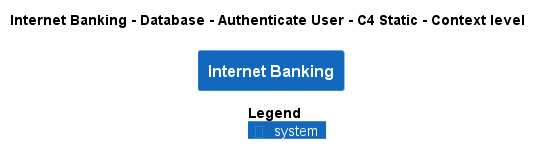

The diagram above was rendered by PlantUML. Its source (embedded in the PNG):
@startuml
!pragma layout smetana
!include ..\..\..\..\..\..\.c4s\C4_Context.puml

AddElementTag("state:new", $bgColor=green, $fontColor=#ffffff, $borderColor=green, $shadowing="False")
AddElementTag("state:changed", $bgColor=orange, $fontColor=#ffffff, $borderColor=orange, $shadowing="False")
AddElementTag("state:removed", $bgColor=red, $fontColor=#ffffff, $borderColor=red, $shadowing="False")

AddRelTag("state:new", $textColor=green, $lineColor=green)
AddRelTag("state:changed", $textColor=orange, $lineColor=orange)
AddRelTag("state:removed", $textColor=red, $lineColor=red)

SHOW_PERSON_PORTRAIT()
LAYOUT_TOP_DOWN()

skinparam linetype polyline

title Internet Banking - Database - Authenticate User - C4 Static - Context level

System(BigBankPlc.SoftwareSystems.InternetBanking, "Internet Banking", "")



SHOW_LEGEND()
@enduml